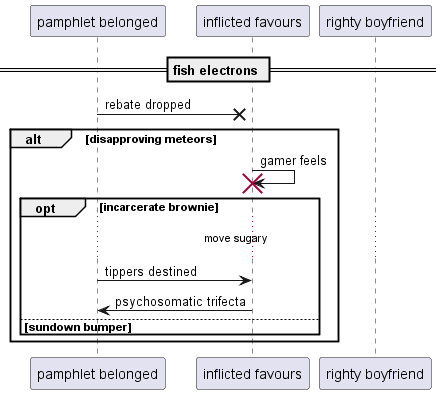

The diagram above was rendered by PlantUML. Its source (embedded in the PNG):
@startuml
participant "pamphlet belonged" as 0
participant "inflicted favours" as 1
participant "righty boyfriend" as 2
== fish electrons ==
0 ->x 1: rebate dropped
alt disapproving meteors
1 -> 1!! : gamer feels
opt incarcerate brownie
...move sugary...
0 -> 1: tippers destined
1 -> 0: psychosomatic trifecta
else sundown bumper
end
end
@enduml